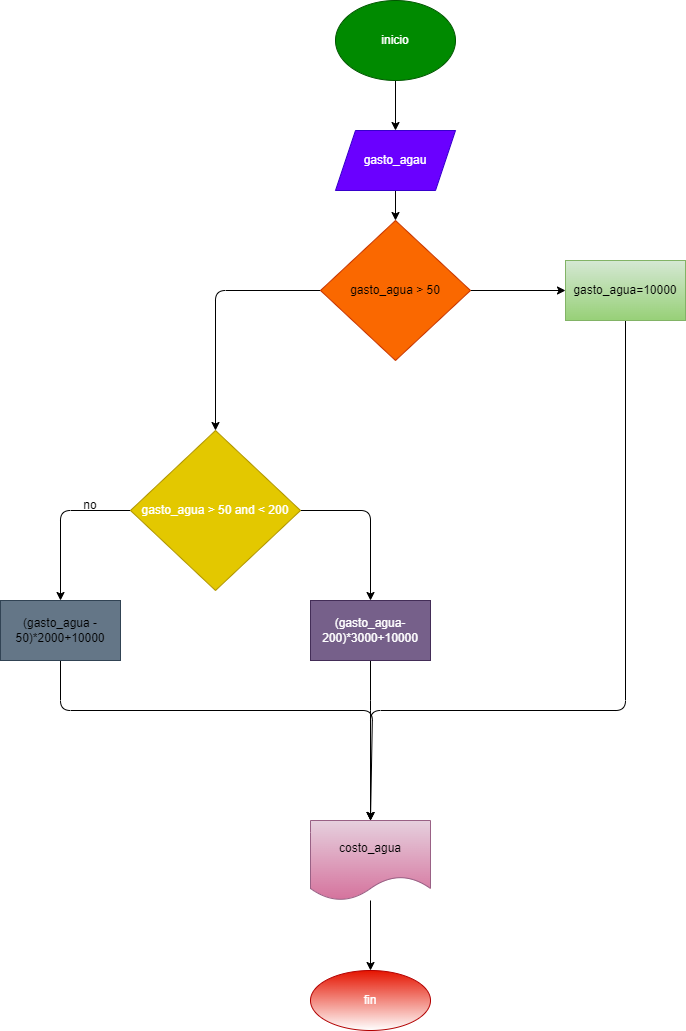

The diagram above was exported from draw.io. Its source (the exported page's mxGraphModel, read from the mxfile embedded in the PNG):
<mxGraphModel dx="671" dy="683" grid="1" gridSize="10" guides="1" tooltips="1" connect="1" arrows="1" fold="1" page="1" pageScale="1" pageWidth="827" pageHeight="1169" math="0" shadow="0">
  <root>
    <mxCell id="0" />
    <mxCell id="1" parent="0" />
    <mxCell id="4" value="" style="edgeStyle=none;html=1;" edge="1" parent="1" source="2" target="3">
      <mxGeometry relative="1" as="geometry" />
    </mxCell>
    <mxCell id="2" value="inicio&lt;br&gt;" style="ellipse;whiteSpace=wrap;html=1;fillColor=#008a00;fontColor=#ffffff;strokeColor=#005700;" vertex="1" parent="1">
      <mxGeometry x="395" y="20" width="120" height="80" as="geometry" />
    </mxCell>
    <mxCell id="6" value="" style="edgeStyle=none;html=1;" edge="1" parent="1" source="3" target="5">
      <mxGeometry relative="1" as="geometry" />
    </mxCell>
    <mxCell id="3" value="gasto_agau" style="shape=parallelogram;perimeter=parallelogramPerimeter;whiteSpace=wrap;html=1;fixedSize=1;fillColor=#6a00ff;strokeColor=#3700CC;fontColor=#ffffff;" vertex="1" parent="1">
      <mxGeometry x="395" y="150" width="120" height="60" as="geometry" />
    </mxCell>
    <mxCell id="8" value="" style="edgeStyle=none;html=1;" edge="1" parent="1" source="5" target="7">
      <mxGeometry relative="1" as="geometry" />
    </mxCell>
    <mxCell id="10" value="" style="edgeStyle=none;html=1;entryX=0.5;entryY=0;entryDx=0;entryDy=0;" edge="1" parent="1" source="5" target="11">
      <mxGeometry relative="1" as="geometry">
        <mxPoint x="220" y="380" as="targetPoint" />
        <Array as="points">
          <mxPoint x="275" y="310" />
        </Array>
      </mxGeometry>
    </mxCell>
    <mxCell id="5" value="gasto_agua &amp;gt; 50" style="rhombus;whiteSpace=wrap;html=1;fillColor=#fa6800;strokeColor=#C73500;fontColor=#000000;" vertex="1" parent="1">
      <mxGeometry x="380" y="240" width="150" height="140" as="geometry" />
    </mxCell>
    <mxCell id="21" style="edgeStyle=none;html=1;entryX=0.5;entryY=0;entryDx=0;entryDy=0;" edge="1" parent="1" source="7" target="18">
      <mxGeometry relative="1" as="geometry">
        <mxPoint x="430" y="830" as="targetPoint" />
        <Array as="points">
          <mxPoint x="685" y="730" />
          <mxPoint x="430" y="730" />
        </Array>
      </mxGeometry>
    </mxCell>
    <mxCell id="7" value="gasto_agua=10000" style="whiteSpace=wrap;html=1;fillColor=#d5e8d4;strokeColor=#82b366;gradientColor=#97d077;" vertex="1" parent="1">
      <mxGeometry x="625" y="280" width="120" height="60" as="geometry" />
    </mxCell>
    <mxCell id="13" value="" style="edgeStyle=none;html=1;" edge="1" parent="1" source="11">
      <mxGeometry relative="1" as="geometry">
        <mxPoint x="120.00000000000011" y="620" as="targetPoint" />
        <Array as="points">
          <mxPoint x="120" y="530" />
        </Array>
      </mxGeometry>
    </mxCell>
    <mxCell id="16" value="" style="edgeStyle=none;html=1;" edge="1" parent="1" source="11" target="15">
      <mxGeometry relative="1" as="geometry">
        <Array as="points">
          <mxPoint x="430" y="530" />
        </Array>
      </mxGeometry>
    </mxCell>
    <mxCell id="11" value="&lt;span style=&quot;color: rgb(255 , 255 , 255)&quot;&gt;gasto_agua &amp;gt; 50 and &amp;lt; 200&lt;/span&gt;" style="rhombus;whiteSpace=wrap;html=1;fillColor=#e3c800;fontColor=#000000;strokeColor=#B09500;" vertex="1" parent="1">
      <mxGeometry x="190" y="450" width="170" height="160" as="geometry" />
    </mxCell>
    <mxCell id="14" value="no" style="text;html=1;strokeColor=none;fillColor=none;align=center;verticalAlign=middle;whiteSpace=wrap;rounded=0;" vertex="1" parent="1">
      <mxGeometry x="120" y="510" width="60" height="30" as="geometry" />
    </mxCell>
    <mxCell id="20" style="edgeStyle=none;html=1;entryX=0.5;entryY=0;entryDx=0;entryDy=0;" edge="1" parent="1" source="15" target="18">
      <mxGeometry relative="1" as="geometry">
        <mxPoint x="430" y="830" as="targetPoint" />
        <Array as="points">
          <mxPoint x="430" y="730" />
        </Array>
      </mxGeometry>
    </mxCell>
    <mxCell id="15" value="(gasto_agua- 200)*3000+10000" style="whiteSpace=wrap;html=1;fillColor=#76608a;strokeColor=#432D57;fontColor=#ffffff;" vertex="1" parent="1">
      <mxGeometry x="370" y="620" width="120" height="60" as="geometry" />
    </mxCell>
    <mxCell id="19" style="edgeStyle=none;html=1;" edge="1" parent="1" source="17">
      <mxGeometry relative="1" as="geometry">
        <mxPoint x="430" y="840" as="targetPoint" />
        <Array as="points">
          <mxPoint x="120" y="730" />
          <mxPoint x="432" y="730" />
        </Array>
      </mxGeometry>
    </mxCell>
    <mxCell id="17" value="&lt;span style=&quot;color: rgb(0 , 0 , 0)&quot;&gt;(gasto_agua - 50)*2000+10000&lt;/span&gt;" style="rounded=0;whiteSpace=wrap;html=1;fillColor=#647687;fontColor=#ffffff;strokeColor=#314354;" vertex="1" parent="1">
      <mxGeometry x="60" y="620" width="120" height="60" as="geometry" />
    </mxCell>
    <mxCell id="23" value="" style="edgeStyle=none;html=1;" edge="1" parent="1" source="18" target="22">
      <mxGeometry relative="1" as="geometry" />
    </mxCell>
    <mxCell id="18" value="costo_agua" style="shape=document;whiteSpace=wrap;html=1;boundedLbl=1;fillColor=#e6d0de;gradientColor=#d5739d;strokeColor=#996185;" vertex="1" parent="1">
      <mxGeometry x="370" y="840" width="120" height="80" as="geometry" />
    </mxCell>
    <mxCell id="22" value="fin" style="ellipse;whiteSpace=wrap;html=1;fillColor=#e51400;strokeColor=#B20000;fontColor=#ffffff;gradientColor=#ffffff;" vertex="1" parent="1">
      <mxGeometry x="370" y="990" width="120" height="60" as="geometry" />
    </mxCell>
  </root>
</mxGraphModel>